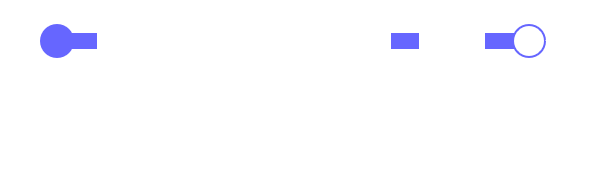

The diagram above was exported from draw.io. Its source (the exported page's mxGraphModel, read from the mxfile embedded in the PNG):
<mxGraphModel dx="541" dy="282" grid="0" gridSize="10" guides="1" tooltips="1" connect="1" arrows="1" fold="1" page="1" pageScale="1" pageWidth="827" pageHeight="1169" background="none" math="0" shadow="0">
  <root>
    <mxCell id="0" />
    <mxCell id="1" parent="0" />
    <mxCell id="krhH7uRMmoiYqtNFLBt5-2" value="IT" style="text;strokeColor=none;fillColor=none;html=1;fontSize=24;fontStyle=1;verticalAlign=middle;align=center;fontColor=#FFFFFF;" parent="1" vertex="1">
      <mxGeometry x="268" y="170" width="160" height="40" as="geometry" />
    </mxCell>
    <mxCell id="krhH7uRMmoiYqtNFLBt5-3" value="Schwangler" style="text;html=1;fontSize=24;fontStyle=1;verticalAlign=middle;align=center;fontColor=#FFFFFF;" parent="1" vertex="1">
      <mxGeometry x="162" y="170" width="160" height="40" as="geometry" />
    </mxCell>
    <mxCell id="krhH7uRMmoiYqtNFLBt5-4" value="" style="rounded=0;whiteSpace=wrap;html=1;fontColor=#6666FF;strokeColor=none;fillColor=#6666FF;" parent="1" vertex="1">
      <mxGeometry x="317" y="186" width="14" height="8" as="geometry" />
    </mxCell>
    <mxCell id="krhH7uRMmoiYqtNFLBt5-5" value="" style="rounded=0;whiteSpace=wrap;html=1;fontColor=#000000;strokeColor=none;fillColor=#6666FF;" parent="1" vertex="1">
      <mxGeometry x="364" y="186" width="18" height="8" as="geometry" />
    </mxCell>
    <mxCell id="krhH7uRMmoiYqtNFLBt5-6" value="" style="rounded=0;whiteSpace=wrap;html=1;fontColor=#6666FF;strokeColor=none;fillColor=#6666FF;" parent="1" vertex="1">
      <mxGeometry x="156" y="186" width="14" height="8" as="geometry" />
    </mxCell>
    <mxCell id="krhH7uRMmoiYqtNFLBt5-7" value="" style="ellipse;whiteSpace=wrap;html=1;aspect=fixed;fontColor=#6666FF;fillColor=#6666FF;strokeColor=#6666FF;" parent="1" vertex="1">
      <mxGeometry x="142" y="182" width="16" height="16" as="geometry" />
    </mxCell>
    <mxCell id="krhH7uRMmoiYqtNFLBt5-8" value="" style="ellipse;whiteSpace=wrap;html=1;aspect=fixed;fontColor=#6666FF;fillColor=#FFFFFF;strokeColor=#6666FF;" parent="1" vertex="1">
      <mxGeometry x="378" y="182" width="16" height="16" as="geometry" />
    </mxCell>
    <mxCell id="AnM4FT82OeSWgr6qF04t-1" value="&lt;div&gt;Geräte-Einrichtung und Technikberatung&lt;/div&gt;&lt;div&gt;PC, Smartphone, TV, Sicherheit, ...&lt;br&gt;&lt;/div&gt;www.schwangler-it.de&lt;br&gt;Tel.: 0160 91112668" style="text;align=center;verticalAlign=middle;rounded=0;fontSize=11;fontColor=#FFFFFF;spacingLeft=0;spacing=2;spacingTop=0;html=1;whiteSpace=wrap;fontFamily=Verdana;" parent="1" vertex="1">
      <mxGeometry x="122" y="200" width="296" height="60" as="geometry" />
    </mxCell>
  </root>
</mxGraphModel>